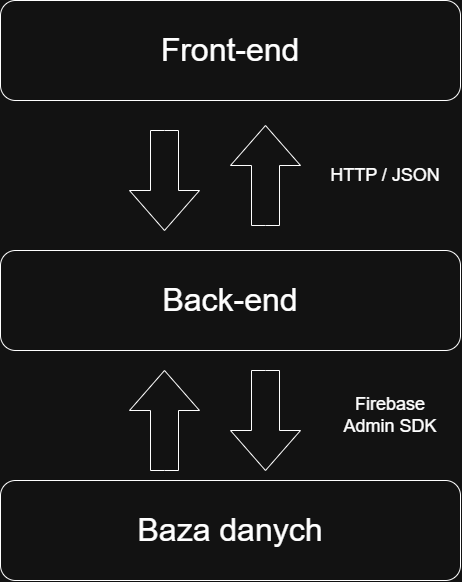

The diagram above was exported from draw.io. Its source (the exported page's mxGraphModel, read from the mxfile embedded in the PNG):
<mxGraphModel dx="1123" dy="620" grid="1" gridSize="10" guides="1" tooltips="1" connect="1" arrows="1" fold="1" page="1" pageScale="1" pageWidth="827" pageHeight="1169" math="0" shadow="0">
  <root>
    <mxCell id="0" />
    <mxCell id="1" parent="0" />
    <mxCell id="Owzwql7y0sPPV_a4EUzp-1" parent="1" style="rounded=1;whiteSpace=wrap;html=1;roundedPerimeter=1;" value="&lt;font style=&quot;font-size: 32px;&quot;&gt;Front-end&lt;/font&gt;" vertex="1">
      <mxGeometry height="100" width="460" x="250" y="60" as="geometry" />
    </mxCell>
    <mxCell id="Owzwql7y0sPPV_a4EUzp-2" parent="1" style="rounded=1;whiteSpace=wrap;html=1;roundedPerimeter=1;" value="&lt;font style=&quot;font-size: 32px;&quot;&gt;Back-end&lt;br&gt;&lt;/font&gt;" vertex="1">
      <mxGeometry height="100" width="460" x="250" y="310" as="geometry" />
    </mxCell>
    <mxCell id="Owzwql7y0sPPV_a4EUzp-3" edge="1" parent="1" source="Owzwql7y0sPPV_a4EUzp-2" style="edgeStyle=orthogonalEdgeStyle;rounded=0;orthogonalLoop=1;jettySize=auto;html=1;innerLoopWaypoints=1;exitX=0.5;exitY=1;exitDx=0;exitDy=0;defaultLabelBackgroundColor=page;" target="Owzwql7y0sPPV_a4EUzp-2">
      <mxGeometry relative="1" as="geometry" />
    </mxCell>
    <mxCell id="Owzwql7y0sPPV_a4EUzp-4" parent="1" style="rounded=1;whiteSpace=wrap;html=1;roundedPerimeter=1;" value="&lt;font style=&quot;font-size: 32px;&quot;&gt;Baza danych&lt;/font&gt;" vertex="1">
      <mxGeometry height="100" width="460" x="250" y="540" as="geometry" />
    </mxCell>
    <mxCell id="Owzwql7y0sPPV_a4EUzp-8" parent="1" style="html=1;shadow=0;dashed=0;align=center;verticalAlign=middle;shape=mxgraph.arrows2.arrow;dy=0.6;dx=40;direction=south;notch=0;" value="" vertex="1">
      <mxGeometry height="100" width="70" x="379" y="190" as="geometry" />
    </mxCell>
    <mxCell id="Owzwql7y0sPPV_a4EUzp-9" parent="1" style="html=1;shadow=0;dashed=0;align=center;verticalAlign=middle;shape=mxgraph.arrows2.arrow;dy=0.6;dx=40;direction=north;notch=0;" value="" vertex="1">
      <mxGeometry height="100" width="70" x="480" y="185" as="geometry" />
    </mxCell>
    <mxCell id="Owzwql7y0sPPV_a4EUzp-10" parent="1" style="html=1;shadow=0;dashed=0;align=center;verticalAlign=middle;shape=mxgraph.arrows2.arrow;dy=0.6;dx=40;direction=south;notch=0;" value="" vertex="1">
      <mxGeometry height="100" width="70" x="480" y="430" as="geometry" />
    </mxCell>
    <mxCell id="Owzwql7y0sPPV_a4EUzp-11" parent="1" style="html=1;shadow=0;dashed=0;align=center;verticalAlign=middle;shape=mxgraph.arrows2.arrow;dy=0.6;dx=40;direction=north;notch=0;" value="" vertex="1">
      <mxGeometry height="100" width="70" x="379" y="430" as="geometry" />
    </mxCell>
    <mxCell id="Owzwql7y0sPPV_a4EUzp-12" parent="1" style="text;html=1;whiteSpace=wrap;strokeColor=none;fillColor=none;align=center;verticalAlign=middle;rounded=0;" value="&lt;font style=&quot;font-size: 18px;&quot;&gt;HTTP / JSON&lt;/font&gt;" vertex="1">
      <mxGeometry height="30" width="130" x="570" y="220" as="geometry" />
    </mxCell>
    <mxCell id="Owzwql7y0sPPV_a4EUzp-13" parent="1" style="text;html=1;whiteSpace=wrap;strokeColor=none;fillColor=none;align=center;verticalAlign=middle;rounded=0;" value="&lt;div&gt;&lt;p&gt;&lt;font style=&quot;font-size: 18px;&quot;&gt;Firebase Admin SDK&lt;/font&gt;&lt;/p&gt;&lt;/div&gt;&lt;div&gt;&lt;p&gt;&lt;/p&gt;&lt;/div&gt;" vertex="1">
      <mxGeometry height="30" width="120" x="580" y="460" as="geometry" />
    </mxCell>
  </root>
</mxGraphModel>